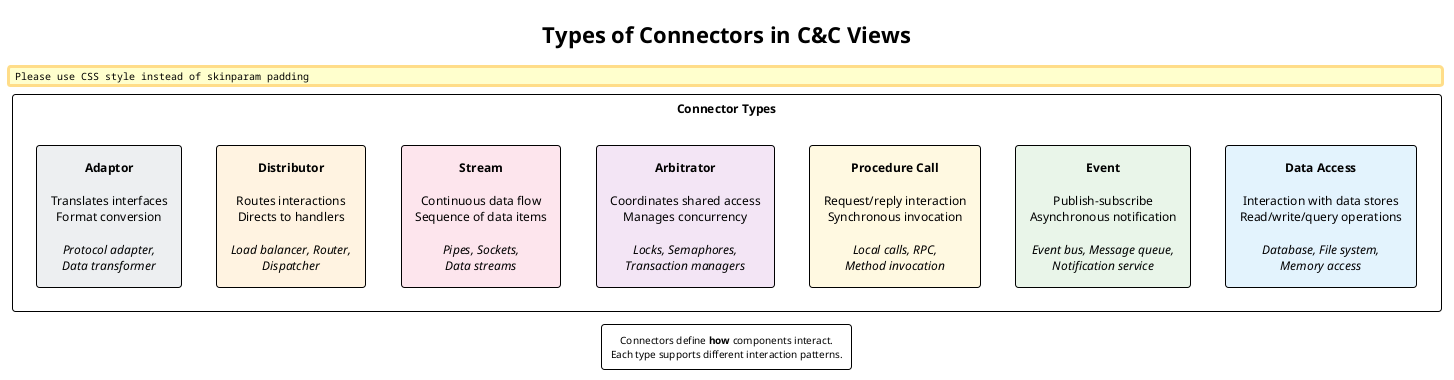

The diagram above was rendered by PlantUML. Its source (embedded in the PNG):
@startuml 03-connector-types
!include ../../../../../../tooling/styles/plantuml/structural/component-diagram-style.iuml

!theme plain

title Types of Connectors in C&C Views

rectangle "Connector Types" {
    
    together {
        rectangle "**Procedure Call**\n\nRequest/reply interaction\nSynchronous invocation\n\n//Local calls, RPC,//\n//Method invocation//" as proc #FFF8E1 {
        }
        
        rectangle "**Event**\n\nPublish-subscribe\nAsynchronous notification\n\n//Event bus, Message queue,//\n//Notification service//" as event #E8F5E9 {
        }
        
        rectangle "**Data Access**\n\nInteraction with data stores\nRead/write/query operations\n\n//Database, File system,//\n//Memory access//" as data #E3F2FD {
        }
    }
    
    together {
        rectangle "**Stream**\n\nContinuous data flow\nSequence of data items\n\n//Pipes, Sockets,//\n//Data streams//" as stream #FCE4EC {
        }
        
        rectangle "**Arbitrator**\n\nCoordinates shared access\nManages concurrency\n\n//Locks, Semaphores,//\n//Transaction managers//" as arb #F3E5F5 {
        }
    }
    
    together {
        rectangle "**Adaptor**\n\nTranslates interfaces\nFormat conversion\n\n//Protocol adapter,//\n//Data transformer//" as adapt #ECEFF1 {
        }
        
        rectangle "**Distributor**\n\nRoutes interactions\nDirects to handlers\n\n//Load balancer, Router,//\n//Dispatcher//" as dist #FFF3E0 {
        }
    }
}

proc -[hidden]r-> event
event -[hidden]r-> data
stream -[hidden]r-> arb
adapt -[hidden]r-> dist

legend bottom
  Connectors define **how** components interact.
  Each type supports different interaction patterns.
endlegend

@enduml